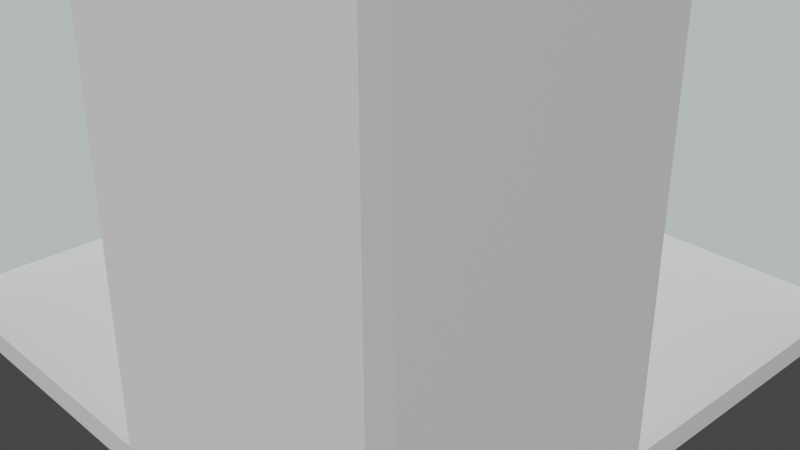 # Source: Serre.blend  (saved by Blender 2.82.7; exported with 4.5.12 LTS)
import bpy
from mathutils import Matrix  # noqa: F401  (used for matrix-valued properties, if any)

bpy.ops.wm.read_factory_settings(use_empty=True)
scene = bpy.context.scene
scene.name = 'Scene'

# ---- collections
col_collection = bpy.data.collections.new('Collection'); scene.collection.children.link(col_collection)

# ---- materials (node trees are filled in below, after node groups)
mat_material = bpy.data.materials.new('Material')
mat_material.alpha_threshold = 0.0
mat_material.use_transparent_shadow = False
mat_material.line_color = (0.0, 0.0, 0.0, 1.0)
mat_material_001 = bpy.data.materials.new('Material.001')
mat_material_001.use_transparent_shadow = False
mat_material_002 = bpy.data.materials.new('Material.002')
mat_material_002.use_transparent_shadow = False
mat_material_003 = bpy.data.materials.new('Material.003')
mat_material_003.use_transparent_shadow = False

# ---- material node trees
mat_material.use_nodes = True; mat_material.node_tree.nodes.clear()
_N = mat_material.node_tree.nodes; _L = mat_material.node_tree.links
n0 = _N.new('ShaderNodeOutputMaterial'); n0.name = 'Material Output'; n0.location = (300, 300)
n1 = _N.new('ShaderNodeBsdfPrincipled'); n1.name = 'Principled BSDF'; n1.location = (10, 300)
n1.distribution = 'GGX'
n1.subsurface_method = 'BURLEY'
n1.inputs[2].default_value = 0.4
n1.inputs[3].default_value = 1.45
n1.inputs[27].default_value = (0.0, 0.0, 0.0, 1.0)
n1.inputs[28].default_value = 1.0
_L.new(n1.outputs[0], n0.inputs[0])
n0.is_active_output = True
mat_material_001.use_nodes = True; mat_material_001.node_tree.nodes.clear()
_N = mat_material_001.node_tree.nodes; _L = mat_material_001.node_tree.links
n0 = _N.new('ShaderNodeOutputMaterial'); n0.name = 'Material Output'; n0.location = (680, 300)
n1 = _N.new('ShaderNodeValToRGB'); n1.name = 'ColorRamp'; n1.location = (388, 324)
while len(n1.color_ramp.elements) > 1: n1.color_ramp.elements.remove(n1.color_ramp.elements[-1])
n1.color_ramp.elements[0].position = 0.0; n1.color_ramp.elements[0].color = (0.03232, 0.1824, 0.148, 0.0)
_e = n1.color_ramp.elements.new(1.0); _e.color = (1.0, 1.0, 1.0, 1.0)
n2 = _N.new('ShaderNodeShaderToRGB'); n2.name = 'Shader to RGB'; n2.location = (208, 279)
n3 = _N.new('ShaderNodeBsdfGlass'); n3.name = 'Glass BSDF'; n3.location = (10, 300)
n3.distribution = 'BECKMANN'
n3.inputs[1].default_value = 0.0679
n3.inputs[2].default_value = 1.45
_L.new(n3.outputs[0], n2.inputs[0])
_L.new(n2.outputs[0], n1.inputs[0])
_L.new(n1.outputs[0], n0.inputs[0])
n0.is_active_output = True
mat_material_002.use_nodes = True; mat_material_002.node_tree.nodes.clear()
_N = mat_material_002.node_tree.nodes; _L = mat_material_002.node_tree.links
n0 = _N.new('ShaderNodeOutputMaterial'); n0.name = 'Material Output'; n0.location = (300, 300)
n1 = _N.new('ShaderNodeBsdfPrincipled'); n1.name = 'Principled BSDF'; n1.location = (10, 300)
n1.distribution = 'GGX'
n1.subsurface_method = 'BURLEY'
n1.inputs[0].default_value = (0.0678, 0.01212, 0.003539, 1.0)
n1.inputs[2].default_value = 1.0
n1.inputs[3].default_value = 1.45
n1.inputs[27].default_value = (0.0, 0.0, 0.0, 1.0)
n1.inputs[28].default_value = 1.0
_L.new(n1.outputs[0], n0.inputs[0])
n0.is_active_output = True
mat_material_003.use_nodes = True; mat_material_003.node_tree.nodes.clear()
_N = mat_material_003.node_tree.nodes; _L = mat_material_003.node_tree.links
n0 = _N.new('ShaderNodeOutputMaterial'); n0.name = 'Material Output'; n0.location = (300, 300)
n1 = _N.new('ShaderNodeBsdfPrincipled'); n1.name = 'Principled BSDF'; n1.location = (10, 300)
n1.distribution = 'GGX'
n1.subsurface_method = 'BURLEY'
n1.inputs[0].default_value = (0.0678, 0.01212, 0.003539, 1.0)
n1.inputs[2].default_value = 1.0
n1.inputs[3].default_value = 1.45
n1.inputs[27].default_value = (0.0, 0.0, 0.0, 1.0)
n1.inputs[28].default_value = 1.0
_L.new(n1.outputs[0], n0.inputs[0])
n0.is_active_output = True

# ---- world
world_world = bpy.data.worlds.new('World'); scene.world = world_world
world_world.use_nodes = True; world_world.node_tree.nodes.clear()
_N = world_world.node_tree.nodes; _L = world_world.node_tree.links
n0 = _N.new('ShaderNodeOutputWorld'); n0.name = 'World Output'; n0.location = (300, 300)
n1 = _N.new('ShaderNodeBackground'); n1.name = 'Background'; n1.location = (10, 300)
n1.inputs[0].default_value = (0.05088, 0.05088, 0.05088, 1.0)
_L.new(n1.outputs[0], n0.inputs[0])
n0.is_active_output = True
world_world.color = (0.05088, 0.05088, 0.05088)
world_world.use_sun_shadow = False
world_world.sun_shadow_jitter_overblur = 0.0

# ---- cameras
cam_camera = bpy.data.cameras.new('Camera')
cam_camera.clip_end = 100.0
cam_camera.ortho_scale = 7.314

# ---- meshes
me_cube = bpy.data.meshes.new('Cube')
me_cube.from_pydata([(1.0, 1.0, 1.0), (1.0, 1.0, -1.0), (1.0, -1.0, 1.0), (1.0, -1.0, -1.0), (-1.0, 1.0, 1.0), (-1.0, 1.0, -1.0), (-1.0, -1.0, 1.0), (-1.0, -1.0, -1.0)], [], [(0, 4, 6, 2), (3, 2, 6, 7), (7, 6, 4, 5), (5, 1, 3, 7), (1, 0, 2, 3), (5, 4, 0, 1)])
_uv = me_cube.uv_layers.new(name='UVMap')
_uv.uv.foreach_set('vector', [0.625, 0.5, 0.875, 0.5, 0.875, 0.75, 0.625, 0.75, 0.375, 0.75, 0.625, 0.75, 0.625, 1.0, 0.375, 1.0, 0.375, 0.0, 0.625, 0.0, 0.625, 0.25, 0.375, 0.25, 0.125, 0.5, 0.375, 0.5, 0.375, 0.75, 0.125, 0.75, 0.375, 0.5, 0.625, 0.5, 0.625, 0.75, 0.375, 0.75, 0.375, 0.25, 0.625, 0.25, 0.625, 0.5, 0.375, 0.5])
me_cube.materials.append(mat_material)
me_cube.use_remesh_preserve_volume = False
me_cube.use_remesh_preserve_attributes = False
me_cube.use_mirror_vertex_groups = False
me_cube.update()
me_cube_001 = bpy.data.meshes.new('Cube.001')
me_cube_001.from_pydata([(-1.0, -1.0, -1.0), (-1.0, -1.0, 1.0), (-1.0, 1.0, -1.0), (-1.0, 1.0, 1.0), (1.0, -1.0, -1.0), (1.0, -1.0, 1.0), (1.0, 1.0, -1.0), (1.0, 1.0, 1.0)], [], [(0, 1, 3, 2), (2, 3, 7, 6), (6, 7, 5, 4), (4, 5, 1, 0), (2, 6, 4, 0), (7, 3, 1, 5)])
_uv = me_cube_001.uv_layers.new(name='UVMap')
_uv.uv.foreach_set('vector', [0.375, 0.0, 0.625, 0.0, 0.625, 0.25, 0.375, 0.25, 0.375, 0.25, 0.625, 0.25, 0.625, 0.5, 0.375, 0.5, 0.375, 0.5, 0.625, 0.5, 0.625, 0.75, 0.375, 0.75, 0.375, 0.75, 0.625, 0.75, 0.625, 1.0, 0.375, 1.0, 0.125, 0.5, 0.375, 0.5, 0.375, 0.75, 0.125, 0.75, 0.625, 0.5, 0.875, 0.5, 0.875, 0.75, 0.625, 0.75])
me_cube_001.materials.append(mat_material_001)
me_cube_001.use_remesh_fix_poles = True
me_cube_001.use_remesh_preserve_attributes = False
me_cube_001.use_mirror_vertex_groups = False
me_cube_001.update()
me_cube_002 = bpy.data.meshes.new('Cube.002')
me_cube_002.from_pydata([(-1.0, -1.0, -1.0), (-1.0, -1.0, 1.0), (-1.0, 1.0, -1.0), (-1.0, 1.0, 1.0), (1.0, -1.0, -1.0), (1.0, -1.0, 1.0), (1.0, 1.0, -1.0), (1.0, 1.0, 1.0)], [], [(0, 1, 3, 2), (2, 3, 7, 6), (6, 7, 5, 4), (4, 5, 1, 0), (2, 6, 4, 0), (7, 3, 1, 5)])
_uv = me_cube_002.uv_layers.new(name='UVMap')
_uv.uv.foreach_set('vector', [0.375, 0.0, 0.625, 0.0, 0.625, 0.25, 0.375, 0.25, 0.375, 0.25, 0.625, 0.25, 0.625, 0.5, 0.375, 0.5, 0.375, 0.5, 0.625, 0.5, 0.625, 0.75, 0.375, 0.75, 0.375, 0.75, 0.625, 0.75, 0.625, 1.0, 0.375, 1.0, 0.125, 0.5, 0.375, 0.5, 0.375, 0.75, 0.125, 0.75, 0.625, 0.5, 0.875, 0.5, 0.875, 0.75, 0.625, 0.75])
me_cube_002.materials.append(mat_material_001)
me_cube_002.use_remesh_fix_poles = True
me_cube_002.use_remesh_preserve_attributes = False
me_cube_002.use_mirror_vertex_groups = False
me_cube_002.update()
me_cube_003 = bpy.data.meshes.new('Cube.003')
me_cube_003.from_pydata([(-1.0, -1.0, -1.0), (-1.0, -1.0, 1.0), (-1.0, 1.0, -1.0), (-1.0, 1.0, 1.0), (1.0, -1.0, -1.0), (1.0, -1.0, 1.0), (1.0, 1.0, -1.0), (1.0, 1.0, 1.0)], [], [(0, 1, 3, 2), (2, 3, 7, 6), (6, 7, 5, 4), (4, 5, 1, 0), (2, 6, 4, 0), (7, 3, 1, 5)])
_uv = me_cube_003.uv_layers.new(name='UVMap')
_uv.uv.foreach_set('vector', [0.375, 0.0, 0.625, 0.0, 0.625, 0.25, 0.375, 0.25, 0.375, 0.25, 0.625, 0.25, 0.625, 0.5, 0.375, 0.5, 0.375, 0.5, 0.625, 0.5, 0.625, 0.75, 0.375, 0.75, 0.375, 0.75, 0.625, 0.75, 0.625, 1.0, 0.375, 1.0, 0.125, 0.5, 0.375, 0.5, 0.375, 0.75, 0.125, 0.75, 0.625, 0.5, 0.875, 0.5, 0.875, 0.75, 0.625, 0.75])
me_cube_003.use_remesh_fix_poles = True
me_cube_003.use_remesh_preserve_attributes = False
me_cube_003.use_mirror_vertex_groups = False
me_cube_003.update()
me_cube_004 = bpy.data.meshes.new('Cube.004')
me_cube_004.from_pydata([(-1.0, -1.0, -1.0), (-1.0, -1.0, 1.0), (-1.0, 1.0, -1.0), (-1.0, 1.0, 1.0), (1.0, -1.0, -1.0), (1.0, -1.0, 1.0), (1.0, 1.0, -1.0), (1.0, 1.0, 1.0)], [], [(0, 1, 3, 2), (2, 3, 7, 6), (6, 7, 5, 4), (4, 5, 1, 0), (2, 6, 4, 0), (7, 3, 1, 5)])
_uv = me_cube_004.uv_layers.new(name='UVMap')
_uv.uv.foreach_set('vector', [0.375, 0.0, 0.625, 0.0, 0.625, 0.25, 0.375, 0.25, 0.375, 0.25, 0.625, 0.25, 0.625, 0.5, 0.375, 0.5, 0.375, 0.5, 0.625, 0.5, 0.625, 0.75, 0.375, 0.75, 0.375, 0.75, 0.625, 0.75, 0.625, 1.0, 0.375, 1.0, 0.125, 0.5, 0.375, 0.5, 0.375, 0.75, 0.125, 0.75, 0.625, 0.5, 0.875, 0.5, 0.875, 0.75, 0.625, 0.75])
me_cube_004.materials.append(mat_material_001)
me_cube_004.use_remesh_fix_poles = True
me_cube_004.use_remesh_preserve_attributes = False
me_cube_004.use_mirror_vertex_groups = False
me_cube_004.update()
me_cube_005 = bpy.data.meshes.new('Cube.005')
me_cube_005.from_pydata([(-1.0, -1.0, -1.0), (-1.0, -1.0, 1.0), (-1.0, 1.0, -1.0), (-1.0, 1.0, 1.0), (1.0, -1.0, -1.0), (1.0, -1.0, 1.0), (1.0, 1.0, -1.0), (1.0, 1.0, 1.0)], [], [(0, 1, 3, 2), (2, 3, 7, 6), (6, 7, 5, 4), (4, 5, 1, 0), (2, 6, 4, 0), (7, 3, 1, 5)])
_uv = me_cube_005.uv_layers.new(name='UVMap')
_uv.uv.foreach_set('vector', [0.375, 0.0, 0.625, 0.0, 0.625, 0.25, 0.375, 0.25, 0.375, 0.25, 0.625, 0.25, 0.625, 0.5, 0.375, 0.5, 0.375, 0.5, 0.625, 0.5, 0.625, 0.75, 0.375, 0.75, 0.375, 0.75, 0.625, 0.75, 0.625, 1.0, 0.375, 1.0, 0.125, 0.5, 0.375, 0.5, 0.375, 0.75, 0.125, 0.75, 0.625, 0.5, 0.875, 0.5, 0.875, 0.75, 0.625, 0.75])
me_cube_005.materials.append(mat_material_001)
me_cube_005.use_remesh_fix_poles = True
me_cube_005.use_remesh_preserve_attributes = False
me_cube_005.use_mirror_vertex_groups = False
me_cube_005.update()
me_cube_006 = bpy.data.meshes.new('Cube.006')
me_cube_006.from_pydata([(-1.0, -1.0, -1.0), (-1.0, -1.0, 1.0), (-1.0, 1.0, -1.0), (-1.0, 1.0, 1.0), (1.0, -1.0, -1.0), (1.0, -1.0, 1.0), (1.0, 1.0, -1.0), (1.0, 1.0, 1.0)], [], [(0, 1, 3, 2), (2, 3, 7, 6), (6, 7, 5, 4), (4, 5, 1, 0), (2, 6, 4, 0), (7, 3, 1, 5)])
_uv = me_cube_006.uv_layers.new(name='UVMap')
_uv.uv.foreach_set('vector', [0.375, 0.0, 0.625, 0.0, 0.625, 0.25, 0.375, 0.25, 0.375, 0.25, 0.625, 0.25, 0.625, 0.5, 0.375, 0.5, 0.375, 0.5, 0.625, 0.5, 0.625, 0.75, 0.375, 0.75, 0.375, 0.75, 0.625, 0.75, 0.625, 1.0, 0.375, 1.0, 0.125, 0.5, 0.375, 0.5, 0.375, 0.75, 0.125, 0.75, 0.625, 0.5, 0.875, 0.5, 0.875, 0.75, 0.625, 0.75])
me_cube_006.materials.append(mat_material)
me_cube_006.use_remesh_fix_poles = True
me_cube_006.use_remesh_preserve_attributes = False
me_cube_006.use_mirror_vertex_groups = False
me_cube_006.update()
me_cube_007 = bpy.data.meshes.new('Cube.007')
me_cube_007.from_pydata([(-1.0, -1.0, -1.0), (-1.0, -1.0, 1.0), (-1.0, 1.0, -1.0), (-1.0, 1.0, 1.0), (1.0, -1.0, -1.0), (1.0, -1.0, 1.0), (1.0, 1.0, -1.0), (1.0, 1.0, 1.0)], [], [(0, 1, 3, 2), (2, 3, 7, 6), (6, 7, 5, 4), (4, 5, 1, 0), (2, 6, 4, 0), (7, 3, 1, 5)])
_uv = me_cube_007.uv_layers.new(name='UVMap')
_uv.uv.foreach_set('vector', [0.375, 0.0, 0.625, 0.0, 0.625, 0.25, 0.375, 0.25, 0.375, 0.25, 0.625, 0.25, 0.625, 0.5, 0.375, 0.5, 0.375, 0.5, 0.625, 0.5, 0.625, 0.75, 0.375, 0.75, 0.375, 0.75, 0.625, 0.75, 0.625, 1.0, 0.375, 1.0, 0.125, 0.5, 0.375, 0.5, 0.375, 0.75, 0.125, 0.75, 0.625, 0.5, 0.875, 0.5, 0.875, 0.75, 0.625, 0.75])
me_cube_007.use_remesh_fix_poles = True
me_cube_007.use_remesh_preserve_attributes = False
me_cube_007.use_mirror_vertex_groups = False
me_cube_007.update()
me_cube_009 = bpy.data.meshes.new('Cube.009')
me_cube_009.from_pydata([(-1.0, -1.0, -1.0), (-1.0, -1.0, 1.0), (-1.0, 1.0, -1.0), (-1.0, 1.0, 1.0), (1.0, -1.0, -1.0), (1.0, -1.0, 1.0), (1.0, 1.0, -1.0), (1.0, 1.0, 1.0)], [], [(0, 1, 3, 2), (2, 3, 7, 6), (6, 7, 5, 4), (4, 5, 1, 0), (2, 6, 4, 0), (7, 3, 1, 5)])
_uv = me_cube_009.uv_layers.new(name='UVMap')
_uv.uv.foreach_set('vector', [0.375, 0.0, 0.625, 0.0, 0.625, 0.25, 0.375, 0.25, 0.375, 0.25, 0.625, 0.25, 0.625, 0.5, 0.375, 0.5, 0.375, 0.5, 0.625, 0.5, 0.625, 0.75, 0.375, 0.75, 0.375, 0.75, 0.625, 0.75, 0.625, 1.0, 0.375, 1.0, 0.125, 0.5, 0.375, 0.5, 0.375, 0.75, 0.125, 0.75, 0.625, 0.5, 0.875, 0.5, 0.875, 0.75, 0.625, 0.75])
me_cube_009.use_remesh_fix_poles = True
me_cube_009.use_remesh_preserve_attributes = False
me_cube_009.use_mirror_vertex_groups = False
me_cube_009.update()
me_cube_010 = bpy.data.meshes.new('Cube.010')
me_cube_010.from_pydata([(-1.0, -1.0, -1.0), (-1.0, -1.0, 1.0), (-1.0, 1.0, -1.0), (-1.0, 1.0, 1.0), (1.0, -1.0, -1.0), (1.0, -1.0, 1.0), (1.0, 1.0, -1.0), (1.0, 1.0, 1.0)], [], [(0, 1, 3, 2), (2, 3, 7, 6), (6, 7, 5, 4), (4, 5, 1, 0), (2, 6, 4, 0), (7, 3, 1, 5)])
_uv = me_cube_010.uv_layers.new(name='UVMap')
_uv.uv.foreach_set('vector', [0.375, 0.0, 0.625, 0.0, 0.625, 0.25, 0.375, 0.25, 0.375, 0.25, 0.625, 0.25, 0.625, 0.5, 0.375, 0.5, 0.375, 0.5, 0.625, 0.5, 0.625, 0.75, 0.375, 0.75, 0.375, 0.75, 0.625, 0.75, 0.625, 1.0, 0.375, 1.0, 0.125, 0.5, 0.375, 0.5, 0.375, 0.75, 0.125, 0.75, 0.625, 0.5, 0.875, 0.5, 0.875, 0.75, 0.625, 0.75])
me_cube_010.use_remesh_fix_poles = True
me_cube_010.use_remesh_preserve_attributes = False
me_cube_010.use_mirror_vertex_groups = False
me_cube_010.update()
me_cube_011 = bpy.data.meshes.new('Cube.011')
me_cube_011.from_pydata([(-1.0, -1.0, -1.0), (-1.0, -1.0, 1.0), (-1.0, 1.0, -1.0), (-1.0, 1.0, 1.0), (1.0, -1.0, -1.0), (1.0, -1.0, 1.0), (1.0, 1.0, -1.0), (1.0, 1.0, 1.0)], [], [(0, 1, 3, 2), (2, 3, 7, 6), (6, 7, 5, 4), (4, 5, 1, 0), (2, 6, 4, 0), (7, 3, 1, 5)])
_uv = me_cube_011.uv_layers.new(name='UVMap')
_uv.uv.foreach_set('vector', [0.375, 0.0, 0.625, 0.0, 0.625, 0.25, 0.375, 0.25, 0.375, 0.25, 0.625, 0.25, 0.625, 0.5, 0.375, 0.5, 0.375, 0.5, 0.625, 0.5, 0.625, 0.75, 0.375, 0.75, 0.375, 0.75, 0.625, 0.75, 0.625, 1.0, 0.375, 1.0, 0.125, 0.5, 0.375, 0.5, 0.375, 0.75, 0.125, 0.75, 0.625, 0.5, 0.875, 0.5, 0.875, 0.75, 0.625, 0.75])
me_cube_011.use_remesh_fix_poles = True
me_cube_011.use_remesh_preserve_attributes = False
me_cube_011.use_mirror_vertex_groups = False
me_cube_011.update()
me_cube_013 = bpy.data.meshes.new('Cube.013')
me_cube_013.from_pydata([(-1.0, -1.0, -1.0), (-1.0, -1.0, 1.0), (-1.0, 1.0, -1.0), (-1.0, 1.0, 1.0), (1.0, -1.0, -1.0), (1.0, -1.0, 1.0), (1.0, 1.0, -1.0), (1.0, 1.0, 1.0)], [], [(0, 1, 3, 2), (2, 3, 7, 6), (6, 7, 5, 4), (4, 5, 1, 0), (2, 6, 4, 0), (7, 3, 1, 5)])
_uv = me_cube_013.uv_layers.new(name='UVMap')
_uv.uv.foreach_set('vector', [0.375, 0.0, 0.625, 0.0, 0.625, 0.25, 0.375, 0.25, 0.375, 0.25, 0.625, 0.25, 0.625, 0.5, 0.375, 0.5, 0.375, 0.5, 0.625, 0.5, 0.625, 0.75, 0.375, 0.75, 0.375, 0.75, 0.625, 0.75, 0.625, 1.0, 0.375, 1.0, 0.125, 0.5, 0.375, 0.5, 0.375, 0.75, 0.125, 0.75, 0.625, 0.5, 0.875, 0.5, 0.875, 0.75, 0.625, 0.75])
me_cube_013.use_remesh_fix_poles = True
me_cube_013.use_remesh_preserve_attributes = False
me_cube_013.use_mirror_vertex_groups = False
me_cube_013.update()
me_cube_014 = bpy.data.meshes.new('Cube.014')
me_cube_014.from_pydata([(-1.0, -1.0, -1.0), (-1.0, -1.0, 1.0), (-1.0, 1.0, -1.0), (-1.0, 1.0, 1.0), (1.0, -1.0, -1.0), (1.0, -1.0, 1.0), (1.0, 1.0, -1.0), (1.0, 1.0, 1.0)], [], [(0, 1, 3, 2), (2, 3, 7, 6), (6, 7, 5, 4), (4, 5, 1, 0), (2, 6, 4, 0), (7, 3, 1, 5)])
_uv = me_cube_014.uv_layers.new(name='UVMap')
_uv.uv.foreach_set('vector', [0.375, 0.0, 0.625, 0.0, 0.625, 0.25, 0.375, 0.25, 0.375, 0.25, 0.625, 0.25, 0.625, 0.5, 0.375, 0.5, 0.375, 0.5, 0.625, 0.5, 0.625, 0.75, 0.375, 0.75, 0.375, 0.75, 0.625, 0.75, 0.625, 1.0, 0.375, 1.0, 0.125, 0.5, 0.375, 0.5, 0.375, 0.75, 0.125, 0.75, 0.625, 0.5, 0.875, 0.5, 0.875, 0.75, 0.625, 0.75])
me_cube_014.use_remesh_fix_poles = True
me_cube_014.use_remesh_preserve_attributes = False
me_cube_014.use_mirror_vertex_groups = False
me_cube_014.update()
me_cube_015 = bpy.data.meshes.new('Cube.015')
me_cube_015.from_pydata([(-1.0, -1.0, -1.0), (-1.0, -1.0, 1.0), (-1.0, 1.0, -1.0), (-1.0, 1.0, 1.0), (1.0, -1.0, -1.0), (1.0, -1.0, 1.0), (1.0, 1.0, -1.0), (1.0, 1.0, 1.0)], [], [(0, 1, 3, 2), (2, 3, 7, 6), (6, 7, 5, 4), (4, 5, 1, 0), (2, 6, 4, 0), (7, 3, 1, 5)])
_uv = me_cube_015.uv_layers.new(name='UVMap')
_uv.uv.foreach_set('vector', [0.375, 0.0, 0.625, 0.0, 0.625, 0.25, 0.375, 0.25, 0.375, 0.25, 0.625, 0.25, 0.625, 0.5, 0.375, 0.5, 0.375, 0.5, 0.625, 0.5, 0.625, 0.75, 0.375, 0.75, 0.375, 0.75, 0.625, 0.75, 0.625, 1.0, 0.375, 1.0, 0.125, 0.5, 0.375, 0.5, 0.375, 0.75, 0.125, 0.75, 0.625, 0.5, 0.875, 0.5, 0.875, 0.75, 0.625, 0.75])
me_cube_015.materials.append(mat_material_002)
me_cube_015.use_remesh_fix_poles = True
me_cube_015.use_remesh_preserve_attributes = False
me_cube_015.use_mirror_vertex_groups = False
me_cube_015.update()
me_cube_016 = bpy.data.meshes.new('Cube.016')
me_cube_016.from_pydata([(-1.0, -1.0, -1.0), (-1.0, -1.0, 1.0), (-1.0, 1.0, -1.0), (-1.0, 1.0, 1.0), (1.0, -1.0, -1.0), (1.0, -1.0, 1.0), (1.0, 1.0, -1.0), (1.0, 1.0, 1.0)], [], [(0, 1, 3, 2), (2, 3, 7, 6), (6, 7, 5, 4), (4, 5, 1, 0), (2, 6, 4, 0), (7, 3, 1, 5)])
_uv = me_cube_016.uv_layers.new(name='UVMap')
_uv.uv.foreach_set('vector', [0.375, 0.0, 0.625, 0.0, 0.625, 0.25, 0.375, 0.25, 0.375, 0.25, 0.625, 0.25, 0.625, 0.5, 0.375, 0.5, 0.375, 0.5, 0.625, 0.5, 0.625, 0.75, 0.375, 0.75, 0.375, 0.75, 0.625, 0.75, 0.625, 1.0, 0.375, 1.0, 0.125, 0.5, 0.375, 0.5, 0.375, 0.75, 0.125, 0.75, 0.625, 0.5, 0.875, 0.5, 0.875, 0.75, 0.625, 0.75])
me_cube_016.materials.append(mat_material_002)
me_cube_016.use_remesh_fix_poles = True
me_cube_016.use_remesh_preserve_attributes = False
me_cube_016.use_mirror_vertex_groups = False
me_cube_016.update()
me_cube_017 = bpy.data.meshes.new('Cube.017')
me_cube_017.from_pydata([(-1.0, -1.0, -1.0), (-1.0, -1.0, 1.0), (-1.0, 1.0, -1.0), (-1.0, 1.0, 1.0), (1.0, -1.0, -1.0), (1.0, -1.0, 1.0), (1.0, 1.0, -1.0), (1.0, 1.0, 1.0)], [], [(0, 1, 3, 2), (2, 3, 7, 6), (6, 7, 5, 4), (4, 5, 1, 0), (2, 6, 4, 0), (7, 3, 1, 5)])
_uv = me_cube_017.uv_layers.new(name='UVMap')
_uv.uv.foreach_set('vector', [0.375, 0.0, 0.625, 0.0, 0.625, 0.25, 0.375, 0.25, 0.375, 0.25, 0.625, 0.25, 0.625, 0.5, 0.375, 0.5, 0.375, 0.5, 0.625, 0.5, 0.625, 0.75, 0.375, 0.75, 0.375, 0.75, 0.625, 0.75, 0.625, 1.0, 0.375, 1.0, 0.125, 0.5, 0.375, 0.5, 0.375, 0.75, 0.125, 0.75, 0.625, 0.5, 0.875, 0.5, 0.875, 0.75, 0.625, 0.75])
me_cube_017.use_remesh_fix_poles = True
me_cube_017.use_remesh_preserve_attributes = False
me_cube_017.use_mirror_vertex_groups = False
me_cube_017.update()
me_cube_018 = bpy.data.meshes.new('Cube.018')
me_cube_018.from_pydata([(-1.0, -1.0, -1.0), (-1.0, -1.0, 1.0), (-1.0, 1.0, -1.0), (-1.0, 1.0, 1.0), (1.0, -1.0, -1.0), (1.0, -1.0, 1.0), (1.0, 1.0, -1.0), (1.0, 1.0, 1.0)], [], [(0, 1, 3, 2), (2, 3, 7, 6), (6, 7, 5, 4), (4, 5, 1, 0), (2, 6, 4, 0), (7, 3, 1, 5)])
_uv = me_cube_018.uv_layers.new(name='UVMap')
_uv.uv.foreach_set('vector', [0.375, 0.0, 0.625, 0.0, 0.625, 0.25, 0.375, 0.25, 0.375, 0.25, 0.625, 0.25, 0.625, 0.5, 0.375, 0.5, 0.375, 0.5, 0.625, 0.5, 0.625, 0.75, 0.375, 0.75, 0.375, 0.75, 0.625, 0.75, 0.625, 1.0, 0.375, 1.0, 0.125, 0.5, 0.375, 0.5, 0.375, 0.75, 0.125, 0.75, 0.625, 0.5, 0.875, 0.5, 0.875, 0.75, 0.625, 0.75])
me_cube_018.use_remesh_fix_poles = True
me_cube_018.use_remesh_preserve_attributes = False
me_cube_018.use_mirror_vertex_groups = False
me_cube_018.update()
me_cube_019 = bpy.data.meshes.new('Cube.019')
me_cube_019.from_pydata([(-1.0, -1.0, -1.0), (-1.0, -1.0, 1.0), (-1.0, 1.0, -1.0), (-1.0, 1.0, 1.0), (1.0, -1.0, -1.0), (1.0, -1.0, 1.0), (1.0, 1.0, -1.0), (1.0, 1.0, 1.0)], [], [(0, 1, 3, 2), (2, 3, 7, 6), (6, 7, 5, 4), (4, 5, 1, 0), (2, 6, 4, 0), (7, 3, 1, 5)])
_uv = me_cube_019.uv_layers.new(name='UVMap')
_uv.uv.foreach_set('vector', [0.375, 0.0, 0.625, 0.0, 0.625, 0.25, 0.375, 0.25, 0.375, 0.25, 0.625, 0.25, 0.625, 0.5, 0.375, 0.5, 0.375, 0.5, 0.625, 0.5, 0.625, 0.75, 0.375, 0.75, 0.375, 0.75, 0.625, 0.75, 0.625, 1.0, 0.375, 1.0, 0.125, 0.5, 0.375, 0.5, 0.375, 0.75, 0.125, 0.75, 0.625, 0.5, 0.875, 0.5, 0.875, 0.75, 0.625, 0.75])
me_cube_019.materials.append(mat_material_003)
me_cube_019.use_remesh_fix_poles = True
me_cube_019.use_remesh_preserve_attributes = False
me_cube_019.use_mirror_vertex_groups = False
me_cube_019.update()
me_cube_020 = bpy.data.meshes.new('Cube.020')
me_cube_020.from_pydata([(-1.0, -1.0, -1.0), (-1.0, -1.0, 1.0), (-1.0, 1.0, -1.0), (-1.0, 1.0, 1.0), (1.0, -1.0, -1.0), (1.0, -1.0, 1.0), (1.0, 1.0, -1.0), (1.0, 1.0, 1.0)], [], [(0, 1, 3, 2), (2, 3, 7, 6), (6, 7, 5, 4), (4, 5, 1, 0), (2, 6, 4, 0), (7, 3, 1, 5)])
_uv = me_cube_020.uv_layers.new(name='UVMap')
_uv.uv.foreach_set('vector', [0.375, 0.0, 0.625, 0.0, 0.625, 0.25, 0.375, 0.25, 0.375, 0.25, 0.625, 0.25, 0.625, 0.5, 0.375, 0.5, 0.375, 0.5, 0.625, 0.5, 0.625, 0.75, 0.375, 0.75, 0.375, 0.75, 0.625, 0.75, 0.625, 1.0, 0.375, 1.0, 0.125, 0.5, 0.375, 0.5, 0.375, 0.75, 0.125, 0.75, 0.625, 0.5, 0.875, 0.5, 0.875, 0.75, 0.625, 0.75])
me_cube_020.use_remesh_fix_poles = True
me_cube_020.use_remesh_preserve_attributes = False
me_cube_020.use_mirror_vertex_groups = False
me_cube_020.update()
me_cube_021 = bpy.data.meshes.new('Cube.021')
me_cube_021.from_pydata([(-1.0, -1.0, -1.0), (-1.0, -1.0, 1.0), (-1.0, 1.0, -1.0), (-1.0, 1.0, 1.0), (1.0, -1.0, -1.0), (1.0, -1.0, 1.0), (1.0, 1.0, -1.0), (1.0, 1.0, 1.0)], [], [(0, 1, 3, 2), (2, 3, 7, 6), (6, 7, 5, 4), (4, 5, 1, 0), (2, 6, 4, 0), (7, 3, 1, 5)])
_uv = me_cube_021.uv_layers.new(name='UVMap')
_uv.uv.foreach_set('vector', [0.375, 0.0, 0.625, 0.0, 0.625, 0.25, 0.375, 0.25, 0.375, 0.25, 0.625, 0.25, 0.625, 0.5, 0.375, 0.5, 0.375, 0.5, 0.625, 0.5, 0.625, 0.75, 0.375, 0.75, 0.375, 0.75, 0.625, 0.75, 0.625, 1.0, 0.375, 1.0, 0.125, 0.5, 0.375, 0.5, 0.375, 0.75, 0.125, 0.75, 0.625, 0.5, 0.875, 0.5, 0.875, 0.75, 0.625, 0.75])
me_cube_021.use_remesh_fix_poles = True
me_cube_021.use_remesh_preserve_attributes = False
me_cube_021.use_mirror_vertex_groups = False
me_cube_021.update()
me_cube_022 = bpy.data.meshes.new('Cube.022')
me_cube_022.from_pydata([(-1.0, -1.0, -1.0), (-1.0, -1.0, 1.0), (-1.0, 1.0, -1.0), (-1.0, 1.0, 1.0), (1.0, -1.0, -1.0), (1.0, -1.0, 1.0), (1.0, 1.0, -1.0), (1.0, 1.0, 1.0)], [], [(0, 1, 3, 2), (2, 3, 7, 6), (6, 7, 5, 4), (4, 5, 1, 0), (2, 6, 4, 0), (7, 3, 1, 5)])
_uv = me_cube_022.uv_layers.new(name='UVMap')
_uv.uv.foreach_set('vector', [0.375, 0.0, 0.625, 0.0, 0.625, 0.25, 0.375, 0.25, 0.375, 0.25, 0.625, 0.25, 0.625, 0.5, 0.375, 0.5, 0.375, 0.5, 0.625, 0.5, 0.625, 0.75, 0.375, 0.75, 0.375, 0.75, 0.625, 0.75, 0.625, 1.0, 0.375, 1.0, 0.125, 0.5, 0.375, 0.5, 0.375, 0.75, 0.125, 0.75, 0.625, 0.5, 0.875, 0.5, 0.875, 0.75, 0.625, 0.75])
me_cube_022.use_remesh_fix_poles = True
me_cube_022.use_remesh_preserve_attributes = False
me_cube_022.use_mirror_vertex_groups = False
me_cube_022.update()
me_cube_023 = bpy.data.meshes.new('Cube.023')
me_cube_023.from_pydata([(-1.0, -1.0, -1.0), (-1.0, -1.0, 1.0), (-1.0, 1.0, -1.0), (-1.0, 1.0, 1.0), (1.0, -1.0, -1.0), (1.0, -1.0, 1.0), (1.0, 1.0, -1.0), (1.0, 1.0, 1.0)], [], [(0, 1, 3, 2), (2, 3, 7, 6), (6, 7, 5, 4), (4, 5, 1, 0), (2, 6, 4, 0), (7, 3, 1, 5)])
_uv = me_cube_023.uv_layers.new(name='UVMap')
_uv.uv.foreach_set('vector', [0.375, 0.0, 0.625, 0.0, 0.625, 0.25, 0.375, 0.25, 0.375, 0.25, 0.625, 0.25, 0.625, 0.5, 0.375, 0.5, 0.375, 0.5, 0.625, 0.5, 0.625, 0.75, 0.375, 0.75, 0.375, 0.75, 0.625, 0.75, 0.625, 1.0, 0.375, 1.0, 0.125, 0.5, 0.375, 0.5, 0.375, 0.75, 0.125, 0.75, 0.625, 0.5, 0.875, 0.5, 0.875, 0.75, 0.625, 0.75])
me_cube_023.use_remesh_fix_poles = True
me_cube_023.use_remesh_preserve_attributes = False
me_cube_023.use_mirror_vertex_groups = False
me_cube_023.update()

# ---- objects
ob_cube = bpy.data.objects.new('Cube', me_cube)
ob_camera = bpy.data.objects.new('Camera', cam_camera)
ob_cube_001 = bpy.data.objects.new('Cube.001', me_cube_001)
ob_cube_002 = bpy.data.objects.new('Cube.002', me_cube_002)
ob_cube_003 = bpy.data.objects.new('Cube.003', me_cube_003)
ob_cube_004 = bpy.data.objects.new('Cube.004', me_cube_004)
ob_cube_005 = bpy.data.objects.new('Cube.005', me_cube_005)
ob_cube_006 = bpy.data.objects.new('Cube.006', me_cube_006)
ob_cube_007 = bpy.data.objects.new('Cube.007', me_cube_007)
ob_cube_009 = bpy.data.objects.new('Cube.009', me_cube_009)
ob_cube_010 = bpy.data.objects.new('Cube.010', me_cube_010)
ob_cube_011 = bpy.data.objects.new('Cube.011', me_cube_011)
ob_cube_013 = bpy.data.objects.new('Cube.013', me_cube_013)
ob_cube_014 = bpy.data.objects.new('Cube.014', me_cube_014)
ob_cube_015 = bpy.data.objects.new('Cube.015', me_cube_015)
ob_cube_016 = bpy.data.objects.new('Cube.016', me_cube_016)
ob_cube_017 = bpy.data.objects.new('Cube.017', me_cube_017)
ob_cube_018 = bpy.data.objects.new('Cube.018', me_cube_018)
ob_cube_019 = bpy.data.objects.new('Cube.019', me_cube_019)
ob_cube_008 = bpy.data.objects.new('Cube.008', me_cube_020)
ob_cube_012 = bpy.data.objects.new('Cube.012', me_cube_021)
ob_cube_020 = bpy.data.objects.new('Cube.020', me_cube_022)
ob_cube_021 = bpy.data.objects.new('Cube.021', me_cube_023)

# ---- transforms, parenting, visibility, modifiers, constraints
ob_cube.location = (0.0, 0.0, 0.0)
ob_cube.scale = (4.0, 4.0, 0.1)
ob_cube.lock_rotations_4d = False
ob_cube.empty_display_type = 'ARROWS'
ob_cube.lineart.crease_threshold = 0.0
ob_camera.location = (7.359, -6.926, 4.958)
ob_camera.rotation_euler = (1.109, 0.0, 0.8149)
ob_camera.lock_rotations_4d = False
ob_camera.empty_display_type = 'ARROWS'
ob_camera.color = (0.0, 0.0, 0.0, 0.0)
ob_camera.display_type = 'WIRE'
ob_camera.lineart.crease_threshold = 0.0
ob_cube_001.location = (-1.6, -1.15, 3.1)
ob_cube_001.scale = (0.1, 2.65, 3.0)
ob_cube_001.lineart.crease_threshold = 0.0
ob_cube_002.location = (1.6, -2.75, 3.1)
ob_cube_002.scale = (0.1, 1.05, 3.0)
ob_cube_002.lineart.crease_threshold = 0.0
ob_cube_003.location = (-3.9, -0.1, 3.1)
ob_cube_003.scale = (0.1, 3.9, 3.0)
ob_cube_003.lineart.crease_threshold = 0.0
ob_cube_004.location = (2.75, -1.6, 3.1)
ob_cube_004.scale = (1.05, 0.1, 3.0)
ob_cube_004.lineart.crease_threshold = 0.0
ob_cube_005.location = (1.15, 1.6, 3.1)
ob_cube_005.scale = (2.65, 0.1, 3.0)
ob_cube_005.lineart.crease_threshold = 0.0
ob_cube_006.location = (3.9, -2.65, 3.1)
ob_cube_006.scale = (0.1, 1.15, 3.0)
ob_cube_006.lineart.crease_threshold = 0.0
ob_cube_007.location = (0.0, 3.9, 3.1)
ob_cube_007.scale = (4.0, 0.1, 3.0)
ob_cube_007.lineart.crease_threshold = 0.0
ob_cube_009.location = (-2.65, -3.9, 3.1)
ob_cube_009.scale = (1.15, 0.1, 3.0)
ob_cube_009.lineart.crease_threshold = 0.0
ob_cube_010.location = (3.9, 2.65, 3.1)
ob_cube_010.scale = (0.1, 1.15, 3.0)
ob_cube_010.lineart.crease_threshold = 0.0
ob_cube_011.location = (2.75, -3.9, 3.1)
ob_cube_011.scale = (1.25, 0.1, 3.0)
ob_cube_011.lineart.crease_threshold = 0.0
ob_cube_013.location = (1.8, -2.85, 0.3)
ob_cube_013.scale = (0.1, 0.95, 0.2)
ob_cube_013.lineart.crease_threshold = 0.0
ob_cube_014.location = (2.75, -1.8, 0.3)
ob_cube_014.scale = (1.05, 0.1, 0.2)
ob_cube_014.lineart.crease_threshold = 0.0
ob_cube_015.location = (-2.85, -0.95, 0.2)
ob_cube_015.scale = (0.95, 2.85, 0.1)
ob_cube_015.lineart.crease_threshold = 0.0
ob_cube_016.location = (2.85, -2.85, 0.2)
ob_cube_016.scale = (0.95, 0.95, 0.1)
ob_cube_016.lineart.crease_threshold = 0.0
ob_cube_017.location = (1.05, 1.8, 0.3)
ob_cube_017.scale = (2.75, 0.1, 0.2)
ob_cube_017.lineart.crease_threshold = 0.0
ob_cube_018.location = (-1.8, -0.95, 0.3)
ob_cube_018.scale = (0.1, 2.85, 0.2)
ob_cube_018.lineart.crease_threshold = 0.0
ob_cube_019.location = (0.0, 2.85, 0.2)
ob_cube_019.scale = (3.8, 0.95, 0.1)
ob_cube_019.lineart.crease_threshold = 0.0
ob_cube_008.location = (3.9, 0.0, 5.6)
ob_cube_008.scale = (0.1, 1.5, 0.5)
ob_cube_008.lineart.crease_threshold = 0.0
ob_cube_012.location = (0.0, -3.9, 5.6)
ob_cube_012.scale = (1.5, 0.1, 0.5)
ob_cube_012.lineart.crease_threshold = 0.0
ob_cube_020.location = (-1.6, 1.6, 3.1)
ob_cube_020.scale = (0.1, 0.1, 3.0)
ob_cube_020.lineart.crease_threshold = 0.0
ob_cube_021.location = (1.6, -1.6, 3.1)
ob_cube_021.scale = (0.1, 0.1, 3.0)
ob_cube_021.lineart.crease_threshold = 0.0

# ---- collection membership
col_collection.objects.link(ob_cube)
col_collection.objects.link(ob_camera)
col_collection.objects.link(ob_cube_001)
col_collection.objects.link(ob_cube_002)
col_collection.objects.link(ob_cube_003)
col_collection.objects.link(ob_cube_004)
col_collection.objects.link(ob_cube_005)
col_collection.objects.link(ob_cube_006)
col_collection.objects.link(ob_cube_007)
col_collection.objects.link(ob_cube_009)
col_collection.objects.link(ob_cube_010)
col_collection.objects.link(ob_cube_011)
col_collection.objects.link(ob_cube_013)
col_collection.objects.link(ob_cube_014)
col_collection.objects.link(ob_cube_015)
col_collection.objects.link(ob_cube_016)
col_collection.objects.link(ob_cube_017)
col_collection.objects.link(ob_cube_018)
col_collection.objects.link(ob_cube_019)
col_collection.objects.link(ob_cube_008)
col_collection.objects.link(ob_cube_012)
col_collection.objects.link(ob_cube_020)
col_collection.objects.link(ob_cube_021)

# ---- scene / render settings (as saved in the file)
scene.camera = ob_camera
scene.frame_start = 1; scene.frame_end = 250; scene.frame_set(50)
scene.render.engine = 'BLENDER_EEVEE_NEXT'
scene.cycles.use_denoising = False
scene.cycles.samples = 128
scene.cycles.sampling_pattern = 'TABULATED_SOBOL'
scene.cycles.use_adaptive_sampling = False
scene.cycles.use_light_tree = False
scene.view_settings.view_transform = 'Filmic'
bpy.context.view_layer.update()

# ---- added for rendering (the .blend has no usable light): sun
light_auto_sun = bpy.data.lights.new('AutoSun', 'SUN')
light_auto_sun.energy = 3.0
light_auto_sun.angle = 0.0523599
ob_auto_sun = bpy.data.objects.new('AutoSun', light_auto_sun)
scene.collection.objects.link(ob_auto_sun)
ob_auto_sun.rotation_euler = (0.872665, 0.174533, 0.523599)
bpy.context.view_layer.update()
